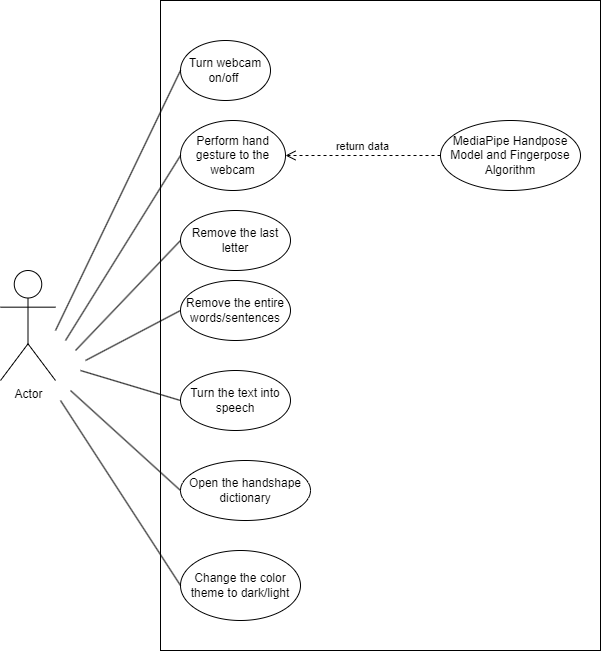

The diagram above was exported from draw.io. Its source (the exported page's mxGraphModel, read from the mxfile embedded in the PNG):
<mxGraphModel dx="1750" dy="930" grid="1" gridSize="10" guides="1" tooltips="1" connect="1" arrows="1" fold="1" page="1" pageScale="1" pageWidth="700000" pageHeight="700000" math="0" shadow="0">
  <root>
    <mxCell id="0" />
    <mxCell id="1" parent="0" />
    <mxCell id="kSlKBOfPsX0iL9yaLfOW-1" value="" style="rounded=0;whiteSpace=wrap;html=1;" vertex="1" parent="1">
      <mxGeometry x="450" y="320" width="440" height="650" as="geometry" />
    </mxCell>
    <mxCell id="kSlKBOfPsX0iL9yaLfOW-2" value="Actor" style="shape=umlActor;verticalLabelPosition=bottom;verticalAlign=top;html=1;" vertex="1" parent="1">
      <mxGeometry x="290" y="590" width="55" height="110" as="geometry" />
    </mxCell>
    <mxCell id="kSlKBOfPsX0iL9yaLfOW-3" value="Turn webcam on/off&amp;nbsp;" style="ellipse;whiteSpace=wrap;html=1;" vertex="1" parent="1">
      <mxGeometry x="470" y="360" width="90" height="60" as="geometry" />
    </mxCell>
    <mxCell id="kSlKBOfPsX0iL9yaLfOW-7" value="MediaPipe Handpose Model and Fingerpose Algorithm" style="ellipse;whiteSpace=wrap;html=1;" vertex="1" parent="1">
      <mxGeometry x="730" y="440" width="140" height="70" as="geometry" />
    </mxCell>
    <mxCell id="kSlKBOfPsX0iL9yaLfOW-9" value="Perform hand gesture to the webcam" style="ellipse;whiteSpace=wrap;html=1;" vertex="1" parent="1">
      <mxGeometry x="470" y="440" width="105" height="70" as="geometry" />
    </mxCell>
    <mxCell id="kSlKBOfPsX0iL9yaLfOW-16" value="Remove the last letter" style="ellipse;whiteSpace=wrap;html=1;" vertex="1" parent="1">
      <mxGeometry x="470" y="530" width="110" height="60" as="geometry" />
    </mxCell>
    <mxCell id="kSlKBOfPsX0iL9yaLfOW-17" value="Remove the entire words/sentences" style="ellipse;whiteSpace=wrap;html=1;" vertex="1" parent="1">
      <mxGeometry x="470" y="600" width="110" height="60" as="geometry" />
    </mxCell>
    <mxCell id="kSlKBOfPsX0iL9yaLfOW-18" value="Turn the text into speech" style="ellipse;whiteSpace=wrap;html=1;" vertex="1" parent="1">
      <mxGeometry x="470" y="690" width="110" height="60" as="geometry" />
    </mxCell>
    <mxCell id="kSlKBOfPsX0iL9yaLfOW-20" value="Open the handshape dictionary" style="ellipse;whiteSpace=wrap;html=1;" vertex="1" parent="1">
      <mxGeometry x="470" y="780" width="130" height="60" as="geometry" />
    </mxCell>
    <mxCell id="kSlKBOfPsX0iL9yaLfOW-21" value="Change the color theme to dark/light" style="ellipse;whiteSpace=wrap;html=1;" vertex="1" parent="1">
      <mxGeometry x="470" y="870" width="120" height="70" as="geometry" />
    </mxCell>
    <mxCell id="kSlKBOfPsX0iL9yaLfOW-26" value="" style="endArrow=none;html=1;rounded=0;entryX=0;entryY=0.5;entryDx=0;entryDy=0;" edge="1" parent="1" target="kSlKBOfPsX0iL9yaLfOW-3">
      <mxGeometry width="50" height="50" relative="1" as="geometry">
        <mxPoint x="345" y="650" as="sourcePoint" />
        <mxPoint x="395" y="600" as="targetPoint" />
      </mxGeometry>
    </mxCell>
    <mxCell id="kSlKBOfPsX0iL9yaLfOW-27" value="" style="endArrow=none;html=1;rounded=0;entryX=0;entryY=0.5;entryDx=0;entryDy=0;" edge="1" parent="1" target="kSlKBOfPsX0iL9yaLfOW-9">
      <mxGeometry width="50" height="50" relative="1" as="geometry">
        <mxPoint x="355" y="660" as="sourcePoint" />
        <mxPoint x="480" y="400" as="targetPoint" />
      </mxGeometry>
    </mxCell>
    <mxCell id="kSlKBOfPsX0iL9yaLfOW-28" value="" style="endArrow=none;html=1;rounded=0;entryX=0;entryY=0.5;entryDx=0;entryDy=0;" edge="1" parent="1" target="kSlKBOfPsX0iL9yaLfOW-16">
      <mxGeometry width="50" height="50" relative="1" as="geometry">
        <mxPoint x="365" y="670" as="sourcePoint" />
        <mxPoint x="480" y="485" as="targetPoint" />
      </mxGeometry>
    </mxCell>
    <mxCell id="kSlKBOfPsX0iL9yaLfOW-29" value="" style="endArrow=none;html=1;rounded=0;entryX=0;entryY=0.5;entryDx=0;entryDy=0;" edge="1" parent="1" target="kSlKBOfPsX0iL9yaLfOW-17">
      <mxGeometry width="50" height="50" relative="1" as="geometry">
        <mxPoint x="375" y="680" as="sourcePoint" />
        <mxPoint x="480" y="570" as="targetPoint" />
      </mxGeometry>
    </mxCell>
    <mxCell id="kSlKBOfPsX0iL9yaLfOW-30" value="" style="endArrow=none;html=1;rounded=0;entryX=0;entryY=0.5;entryDx=0;entryDy=0;" edge="1" parent="1" target="kSlKBOfPsX0iL9yaLfOW-18">
      <mxGeometry width="50" height="50" relative="1" as="geometry">
        <mxPoint x="370" y="690" as="sourcePoint" />
        <mxPoint x="480" y="640" as="targetPoint" />
      </mxGeometry>
    </mxCell>
    <mxCell id="kSlKBOfPsX0iL9yaLfOW-31" value="" style="endArrow=none;html=1;rounded=0;entryX=0;entryY=0.5;entryDx=0;entryDy=0;" edge="1" parent="1" target="kSlKBOfPsX0iL9yaLfOW-20">
      <mxGeometry width="50" height="50" relative="1" as="geometry">
        <mxPoint x="360" y="710" as="sourcePoint" />
        <mxPoint x="480" y="730" as="targetPoint" />
      </mxGeometry>
    </mxCell>
    <mxCell id="kSlKBOfPsX0iL9yaLfOW-32" value="" style="endArrow=none;html=1;rounded=0;entryX=0;entryY=0.5;entryDx=0;entryDy=0;" edge="1" parent="1" target="kSlKBOfPsX0iL9yaLfOW-21">
      <mxGeometry width="50" height="50" relative="1" as="geometry">
        <mxPoint x="350" y="720" as="sourcePoint" />
        <mxPoint x="480" y="820" as="targetPoint" />
      </mxGeometry>
    </mxCell>
    <mxCell id="kSlKBOfPsX0iL9yaLfOW-34" value="return data" style="html=1;verticalAlign=bottom;endArrow=open;dashed=1;endSize=8;edgeStyle=elbowEdgeStyle;elbow=vertical;curved=0;rounded=0;entryX=1;entryY=0.5;entryDx=0;entryDy=0;" edge="1" parent="1" source="kSlKBOfPsX0iL9yaLfOW-7" target="kSlKBOfPsX0iL9yaLfOW-9">
      <mxGeometry relative="1" as="geometry">
        <mxPoint x="720" y="474.40999999999997" as="sourcePoint" />
        <mxPoint x="640" y="474.40999999999997" as="targetPoint" />
      </mxGeometry>
    </mxCell>
  </root>
</mxGraphModel>